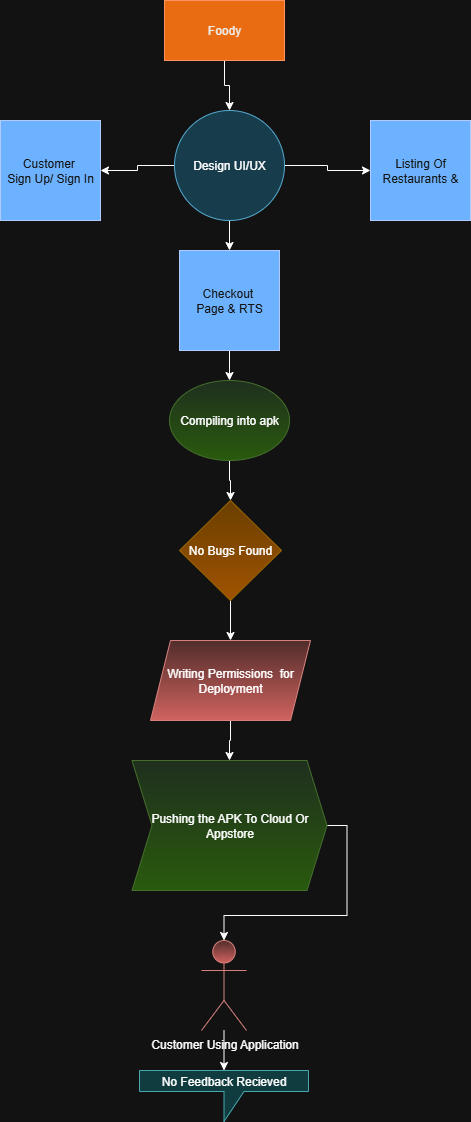

The diagram above was exported from draw.io. Its source (the exported page's mxGraphModel, read from the mxfile embedded in the PNG):
<mxGraphModel dx="1058" dy="594" grid="1" gridSize="10" guides="1" tooltips="1" connect="1" arrows="1" fold="1" page="1" pageScale="1" pageWidth="827" pageHeight="1169" math="0" shadow="0">
  <root>
    <mxCell id="0" />
    <mxCell id="1" parent="0" />
    <mxCell id="omXHiIX7laUZfscEBQNA-20" style="edgeStyle=orthogonalEdgeStyle;rounded=0;orthogonalLoop=1;jettySize=auto;html=1;exitX=0.5;exitY=1;exitDx=0;exitDy=0;" edge="1" parent="1" target="omXHiIX7laUZfscEBQNA-7">
      <mxGeometry relative="1" as="geometry">
        <mxPoint x="414" y="100" as="sourcePoint" />
      </mxGeometry>
    </mxCell>
    <mxCell id="omXHiIX7laUZfscEBQNA-21" style="edgeStyle=orthogonalEdgeStyle;rounded=0;orthogonalLoop=1;jettySize=auto;html=1;exitX=0.5;exitY=1;exitDx=0;exitDy=0;" edge="1" parent="1" target="omXHiIX7laUZfscEBQNA-8">
      <mxGeometry relative="1" as="geometry">
        <mxPoint x="414" y="200" as="sourcePoint" />
      </mxGeometry>
    </mxCell>
    <mxCell id="omXHiIX7laUZfscEBQNA-22" style="edgeStyle=orthogonalEdgeStyle;rounded=0;orthogonalLoop=1;jettySize=auto;html=1;exitX=0.5;exitY=1;exitDx=0;exitDy=0;" edge="1" parent="1" target="omXHiIX7laUZfscEBQNA-13">
      <mxGeometry relative="1" as="geometry">
        <mxPoint x="414" y="400" as="sourcePoint" />
      </mxGeometry>
    </mxCell>
    <mxCell id="omXHiIX7laUZfscEBQNA-24" style="edgeStyle=orthogonalEdgeStyle;rounded=0;orthogonalLoop=1;jettySize=auto;html=1;exitX=0.5;exitY=1;exitDx=0;exitDy=0;entryX=0.5;entryY=0;entryDx=0;entryDy=0;" edge="1" parent="1" target="omXHiIX7laUZfscEBQNA-14">
      <mxGeometry relative="1" as="geometry">
        <mxPoint x="414" y="610" as="sourcePoint" />
      </mxGeometry>
    </mxCell>
    <mxCell id="omXHiIX7laUZfscEBQNA-23" style="edgeStyle=orthogonalEdgeStyle;rounded=0;orthogonalLoop=1;jettySize=auto;html=1;exitX=0.5;exitY=1;exitDx=0;exitDy=0;" edge="1" parent="1" target="omXHiIX7laUZfscEBQNA-11">
      <mxGeometry relative="1" as="geometry">
        <mxPoint x="414" y="510" as="sourcePoint" />
      </mxGeometry>
    </mxCell>
    <mxCell id="omXHiIX7laUZfscEBQNA-25" style="edgeStyle=orthogonalEdgeStyle;rounded=0;orthogonalLoop=1;jettySize=auto;html=1;exitX=0.5;exitY=1;exitDx=0;exitDy=0;" edge="1" parent="1" target="omXHiIX7laUZfscEBQNA-15">
      <mxGeometry relative="1" as="geometry">
        <mxPoint x="414" y="710" as="sourcePoint" />
      </mxGeometry>
    </mxCell>
    <mxCell id="omXHiIX7laUZfscEBQNA-49" style="edgeStyle=orthogonalEdgeStyle;rounded=0;orthogonalLoop=1;jettySize=auto;html=1;exitX=0.5;exitY=1;exitDx=0;exitDy=0;" edge="1" parent="1" source="omXHiIX7laUZfscEBQNA-26" target="omXHiIX7laUZfscEBQNA-27">
      <mxGeometry relative="1" as="geometry" />
    </mxCell>
    <mxCell id="omXHiIX7laUZfscEBQNA-26" value="Foody" style="rounded=0;whiteSpace=wrap;html=1;fillColor=#fa6800;fontColor=#000000;strokeColor=#C73500;" vertex="1" parent="1">
      <mxGeometry x="354" y="30" width="120" height="60" as="geometry" />
    </mxCell>
    <mxCell id="omXHiIX7laUZfscEBQNA-50" style="edgeStyle=orthogonalEdgeStyle;rounded=0;orthogonalLoop=1;jettySize=auto;html=1;exitX=1;exitY=0.5;exitDx=0;exitDy=0;" edge="1" parent="1" source="omXHiIX7laUZfscEBQNA-27" target="omXHiIX7laUZfscEBQNA-29">
      <mxGeometry relative="1" as="geometry" />
    </mxCell>
    <mxCell id="omXHiIX7laUZfscEBQNA-51" style="edgeStyle=orthogonalEdgeStyle;rounded=0;orthogonalLoop=1;jettySize=auto;html=1;exitX=0.5;exitY=1;exitDx=0;exitDy=0;entryX=0.5;entryY=0;entryDx=0;entryDy=0;" edge="1" parent="1" source="omXHiIX7laUZfscEBQNA-27" target="omXHiIX7laUZfscEBQNA-30">
      <mxGeometry relative="1" as="geometry" />
    </mxCell>
    <mxCell id="omXHiIX7laUZfscEBQNA-52" style="edgeStyle=orthogonalEdgeStyle;rounded=0;orthogonalLoop=1;jettySize=auto;html=1;exitX=0;exitY=0.5;exitDx=0;exitDy=0;entryX=1;entryY=0.5;entryDx=0;entryDy=0;" edge="1" parent="1" source="omXHiIX7laUZfscEBQNA-27" target="omXHiIX7laUZfscEBQNA-28">
      <mxGeometry relative="1" as="geometry" />
    </mxCell>
    <mxCell id="omXHiIX7laUZfscEBQNA-27" value="Design UI/UX" style="ellipse;whiteSpace=wrap;html=1;aspect=fixed;fillColor=#b1ddf0;strokeColor=#10739e;" vertex="1" parent="1">
      <mxGeometry x="364" y="140" width="110" height="110" as="geometry" />
    </mxCell>
    <mxCell id="omXHiIX7laUZfscEBQNA-28" value="Customer&amp;nbsp;&lt;div&gt;Sign Up/ Sign In&lt;/div&gt;" style="whiteSpace=wrap;html=1;aspect=fixed;fillColor=#0050ef;fontColor=#ffffff;strokeColor=#001DBC;" vertex="1" parent="1">
      <mxGeometry x="190" y="150" width="100" height="100" as="geometry" />
    </mxCell>
    <mxCell id="omXHiIX7laUZfscEBQNA-29" value="Listing Of Restaurants &amp;amp;" style="whiteSpace=wrap;html=1;aspect=fixed;fillColor=#0050ef;fontColor=#ffffff;strokeColor=#001DBC;" vertex="1" parent="1">
      <mxGeometry x="560" y="150" width="100" height="100" as="geometry" />
    </mxCell>
    <mxCell id="omXHiIX7laUZfscEBQNA-45" style="edgeStyle=orthogonalEdgeStyle;rounded=0;orthogonalLoop=1;jettySize=auto;html=1;exitX=0.5;exitY=1;exitDx=0;exitDy=0;" edge="1" parent="1" source="omXHiIX7laUZfscEBQNA-30" target="omXHiIX7laUZfscEBQNA-31">
      <mxGeometry relative="1" as="geometry" />
    </mxCell>
    <mxCell id="omXHiIX7laUZfscEBQNA-30" value="Checkout&amp;nbsp;&lt;div&gt;Page &amp;amp; RTS&lt;/div&gt;" style="whiteSpace=wrap;html=1;aspect=fixed;fillColor=#0050ef;fontColor=#ffffff;strokeColor=#001DBC;" vertex="1" parent="1">
      <mxGeometry x="369" y="280" width="100" height="100" as="geometry" />
    </mxCell>
    <mxCell id="omXHiIX7laUZfscEBQNA-44" style="edgeStyle=orthogonalEdgeStyle;rounded=0;orthogonalLoop=1;jettySize=auto;html=1;exitX=0.5;exitY=1;exitDx=0;exitDy=0;" edge="1" parent="1" source="omXHiIX7laUZfscEBQNA-31" target="omXHiIX7laUZfscEBQNA-32">
      <mxGeometry relative="1" as="geometry" />
    </mxCell>
    <mxCell id="omXHiIX7laUZfscEBQNA-31" value="Compiling into apk" style="ellipse;whiteSpace=wrap;html=1;fillColor=#d5e8d4;strokeColor=#82b366;gradientColor=#97d077;" vertex="1" parent="1">
      <mxGeometry x="359" y="410" width="120" height="80" as="geometry" />
    </mxCell>
    <mxCell id="omXHiIX7laUZfscEBQNA-43" style="edgeStyle=orthogonalEdgeStyle;rounded=0;orthogonalLoop=1;jettySize=auto;html=1;exitX=0.5;exitY=1;exitDx=0;exitDy=0;entryX=0.5;entryY=0;entryDx=0;entryDy=0;" edge="1" parent="1" source="omXHiIX7laUZfscEBQNA-32" target="omXHiIX7laUZfscEBQNA-33">
      <mxGeometry relative="1" as="geometry" />
    </mxCell>
    <mxCell id="omXHiIX7laUZfscEBQNA-32" value="No Bugs Found" style="rhombus;whiteSpace=wrap;html=1;fillColor=#ffcd28;gradientColor=#ffa500;strokeColor=#d79b00;" vertex="1" parent="1">
      <mxGeometry x="369" y="530" width="102" height="100" as="geometry" />
    </mxCell>
    <mxCell id="omXHiIX7laUZfscEBQNA-42" style="edgeStyle=orthogonalEdgeStyle;rounded=0;orthogonalLoop=1;jettySize=auto;html=1;exitX=0.5;exitY=1;exitDx=0;exitDy=0;" edge="1" parent="1" source="omXHiIX7laUZfscEBQNA-33" target="omXHiIX7laUZfscEBQNA-34">
      <mxGeometry relative="1" as="geometry" />
    </mxCell>
    <mxCell id="omXHiIX7laUZfscEBQNA-33" value="Writing Permissions&amp;nbsp; for Deployment" style="shape=parallelogram;perimeter=parallelogramPerimeter;whiteSpace=wrap;html=1;fixedSize=1;fillColor=#f8cecc;gradientColor=#ea6b66;strokeColor=#b85450;" vertex="1" parent="1">
      <mxGeometry x="340" y="670" width="160" height="80" as="geometry" />
    </mxCell>
    <mxCell id="omXHiIX7laUZfscEBQNA-41" style="edgeStyle=orthogonalEdgeStyle;rounded=0;orthogonalLoop=1;jettySize=auto;html=1;exitX=1;exitY=0.5;exitDx=0;exitDy=0;" edge="1" parent="1" source="omXHiIX7laUZfscEBQNA-34" target="omXHiIX7laUZfscEBQNA-35">
      <mxGeometry relative="1" as="geometry" />
    </mxCell>
    <mxCell id="omXHiIX7laUZfscEBQNA-34" value="Pushing the APK To Cloud Or Appstore" style="shape=step;perimeter=stepPerimeter;whiteSpace=wrap;html=1;fixedSize=1;fillColor=#d5e8d4;strokeColor=#82b366;gradientColor=#97d077;" vertex="1" parent="1">
      <mxGeometry x="321.5" y="790" width="195" height="130" as="geometry" />
    </mxCell>
    <mxCell id="omXHiIX7laUZfscEBQNA-35" value="Customer Using Application" style="shape=umlActor;verticalLabelPosition=bottom;verticalAlign=top;html=1;outlineConnect=0;fillColor=#f8cecc;gradientColor=#ea6b66;strokeColor=#b85450;" vertex="1" parent="1">
      <mxGeometry x="391" y="970" width="45" height="90" as="geometry" />
    </mxCell>
    <mxCell id="omXHiIX7laUZfscEBQNA-46" value="No Feedback Recieved" style="shape=callout;whiteSpace=wrap;html=1;perimeter=calloutPerimeter;fillColor=#b0e3e6;strokeColor=#0e8088;" vertex="1" parent="1">
      <mxGeometry x="329" y="1100" width="169" height="51" as="geometry" />
    </mxCell>
    <mxCell id="omXHiIX7laUZfscEBQNA-53" style="edgeStyle=orthogonalEdgeStyle;rounded=0;orthogonalLoop=1;jettySize=auto;html=1;entryX=0.5;entryY=0;entryDx=0;entryDy=0;entryPerimeter=0;" edge="1" parent="1" source="omXHiIX7laUZfscEBQNA-35" target="omXHiIX7laUZfscEBQNA-46">
      <mxGeometry relative="1" as="geometry" />
    </mxCell>
  </root>
</mxGraphModel>